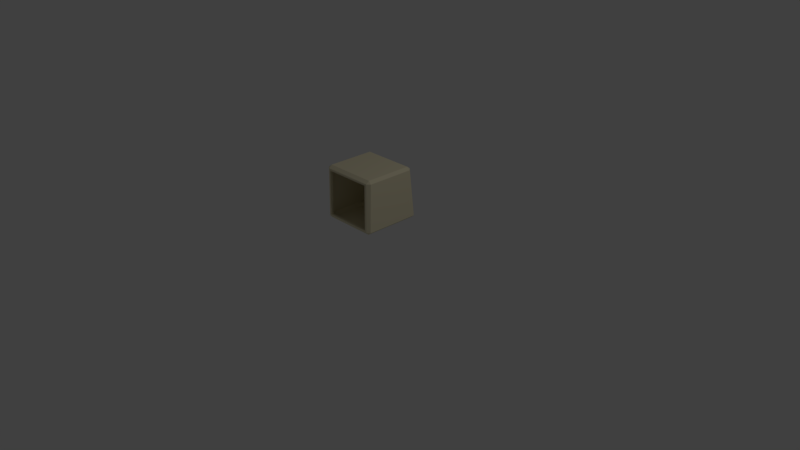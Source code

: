 # Source: LD_Desk.blend  (saved by Blender 2.78.0; exported with 4.5.12 LTS)
import bpy
from mathutils import Matrix  # noqa: F401  (used for matrix-valued properties, if any)

bpy.ops.wm.read_factory_settings(use_empty=True)
scene = bpy.context.scene
scene.name = 'Scene'

# ---- collections
col_collection_1 = bpy.data.collections.new('Collection 1'); scene.collection.children.link(col_collection_1)

# ---- materials (node trees are filled in below, after node groups)
mat_tan_002 = bpy.data.materials.new('Tan.002')
mat_tan_002.alpha_threshold = 0.0
mat_tan_002.use_transparent_shadow = False
mat_tan_002.diffuse_color = (0.8228, 0.7529, 0.5271, 1.0)
mat_tan_002.roughness = 0.5
mat_tan_002.line_color = (0.0, 0.0, 0.0, 1.0)
mat_red = bpy.data.materials.new('Red')
mat_red.alpha_threshold = 0.0
mat_red.use_transparent_shadow = False
mat_red.diffuse_color = (0.5705, 0.001423, 0.0, 1.0)
mat_red.roughness = 0.5
mat_material_002 = bpy.data.materials.new('Material.002')
mat_material_002.alpha_threshold = 0.0
mat_material_002.use_transparent_shadow = False
mat_material_002.diffuse_color = (0.0185, 0.02029, 0.02217, 1.0)
mat_material_002.roughness = 0.5
mat_tan_003 = bpy.data.materials.new('Tan.003')
mat_tan_003.alpha_threshold = 0.0
mat_tan_003.use_transparent_shadow = False
mat_tan_003.diffuse_color = (0.8228, 0.7529, 0.5271, 1.0)
mat_tan_003.roughness = 0.5
mat_tan_003.line_color = (0.0, 0.0, 0.0, 1.0)

# ---- material node trees

# ---- world
world_world = bpy.data.worlds.new('World'); scene.world = world_world
world_world.color = (0.05088, 0.05088, 0.05088)
world_world.use_sun_shadow = False
world_world.sun_shadow_jitter_overblur = 0.0
world_world.cycles.sampling_method = 'MANUAL'

# ---- cameras
cam_camera = bpy.data.cameras.new('Camera')
cam_camera.clip_end = 100.0
cam_camera.lens = 35.0
cam_camera.sensor_width = 32.0
cam_camera.sensor_height = 18.0
cam_camera.ortho_scale = 7.314
cam_camera.dof.focus_distance = 0.0
cam_camera.dof.aperture_fstop = 128.0

# ---- lights
light_lamp = bpy.data.lights.new('Lamp', 'POINT')
light_lamp.transmission_factor = 0.0
light_lamp.cutoff_distance = 30.0
light_lamp.energy = 100.0
light_lamp.shadow_buffer_clip_start = 1.001
light_lamp.shadow_soft_size = 0.1
light_lamp.shadow_maximum_resolution = 0.006
light_lamp.use_absolute_resolution = True

# ---- meshes
me_cube_002 = bpy.data.meshes.new('Cube.002')
me_cube_002.from_pydata([(-0.9027, -0.5902, 1.466), (-0.8327, -0.6533, 1.629), (-1.01, -0.5746, 1.558), (-0.8327, -0.3843, 3.174), (-0.9027, -0.2325, 3.302), (-1.01, -0.2659, 3.213), (-0.9027, 1.317, 1.156), (-1.01, 1.32, 1.25), (-0.9027, 1.424, 1.233), (-0.9027, 1.404, 3.036), (-0.9027, 1.504, 2.925), (-1.01, 1.389, 2.944), (0.914, -0.5902, 1.466), (1.022, -0.5746, 1.558), (0.844, -0.6533, 1.629), (0.914, -0.2325, 3.302), (0.844, -0.3843, 3.174), (1.022, -0.2659, 3.213), (0.914, 1.317, 1.156), (0.914, 1.424, 1.233), (1.022, 1.32, 1.25), (0.914, 1.404, 3.036), (1.022, 1.389, 2.944), (0.914, 1.504, 2.925), (-0.9027, -0.6614, 1.57), (-0.9027, -0.3634, 3.231), (0.914, -0.3634, 3.231), (0.914, -0.6614, 1.57), (-0.8327, -0.5607, 1.614), (-0.8327, -0.2806, 3.157), (0.844, -0.2806, 3.157), (0.844, -0.5607, 1.614), (1.572, -0.8609, 1.456)], [], [(3, 1, 28, 29), (20, 22, 17, 13), (21, 9, 4, 15), (2, 5, 11, 7), (8, 10, 23, 19), (0, 24, 2), (25, 4, 5), (6, 7, 8), (9, 10, 11), (12, 13, 27), (15, 26, 17), (18, 19, 20), (21, 22, 23), (6, 0, 2, 7), (24, 25, 5, 2), (4, 9, 11, 5), (10, 8, 7, 11), (18, 6, 8, 19), (9, 21, 23, 10), (22, 20, 19, 23), (12, 18, 20, 13), (21, 15, 17, 22), (26, 27, 13, 17), (0, 12, 27, 24), (15, 4, 25, 26), (6, 18, 12, 0), (1, 3, 25, 24), (16, 14, 27, 26), (14, 1, 24, 27), (3, 16, 26, 25), (16, 3, 29, 30), (14, 16, 30, 31), (1, 14, 31, 28)])
me_cube_002.materials.append(mat_tan_002)
me_cube_002.materials.append(mat_red)
me_cube_002.materials.append(mat_material_002)
me_cube_002.materials.append(mat_tan_003)
me_cube_002.use_remesh_preserve_volume = False
me_cube_002.use_remesh_preserve_attributes = False
me_cube_002.use_mirror_vertex_groups = False
me_cube_002.update()

# ---- objects
ob_desk_001 = bpy.data.objects.new('Desk.001', me_cube_002)
ob_lamp = bpy.data.objects.new('Lamp', light_lamp)
ob_camera = bpy.data.objects.new('Camera', cam_camera)

# ---- transforms, parenting, visibility, modifiers, constraints
ob_desk_001.location = (0.0, 0.0, 0.0)
ob_desk_001.rotation_euler = (0.1611, -0.0, 12.57)
ob_desk_001.scale = (0.3778, 0.3778, 0.3778)
ob_desk_001.lock_rotations_4d = False
ob_desk_001.empty_display_type = 'ARROWS'
ob_desk_001.lineart.crease_threshold = 0.0
ob_lamp.location = (4.076, 1.005, 5.904)
ob_lamp.rotation_euler = (0.6503, 0.05522, 1.866)
ob_lamp.lock_rotations_4d = False
ob_lamp.empty_display_type = 'ARROWS'
ob_lamp.color = (0.0, 0.0, 0.0, 0.0)
ob_lamp.lineart.crease_threshold = 0.0
ob_camera.location = (7.481, -6.508, 5.344)
ob_camera.rotation_euler = (1.109, 0.0, 0.8149)
ob_camera.lock_rotations_4d = False
ob_camera.empty_display_type = 'ARROWS'
ob_camera.color = (0.0, 0.0, 0.0, 0.0)
ob_camera.display_type = 'WIRE'
ob_camera.lineart.crease_threshold = 0.0

# ---- collection membership
col_collection_1.objects.link(ob_desk_001)
col_collection_1.objects.link(ob_lamp)
col_collection_1.objects.link(ob_camera)

# ---- scene / render settings (as saved in the file)
scene.camera = ob_camera
scene.frame_start = 1; scene.frame_end = 250; scene.frame_set(1)
scene.render.engine = 'BLENDER_EEVEE_NEXT'
scene.render.resolution_percentage = 50
scene.render.dither_intensity = 0.0
scene.cycles.use_denoising = False
scene.cycles.samples = 128
scene.cycles.sampling_pattern = 'TABULATED_SOBOL'
scene.cycles.light_sampling_threshold = 0.0
scene.cycles.use_adaptive_sampling = False
scene.cycles.use_light_tree = False
scene.cycles.blur_glossy = 0.0
scene.cycles.sample_clamp_indirect = 0.0
scene.view_settings.view_transform = 'Standard'
bpy.context.view_layer.update()
